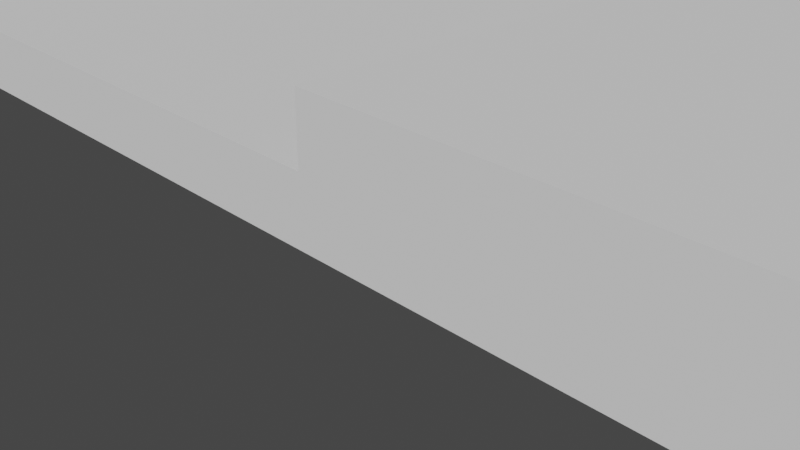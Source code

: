 # Source: BETTER.blend  (saved by Blender 2.90.8; exported with 4.5.12 LTS)
import bpy
from mathutils import Matrix  # noqa: F401  (used for matrix-valued properties, if any)

bpy.ops.wm.read_factory_settings(use_empty=True)
scene = bpy.context.scene
scene.name = 'Scene'

# ---- collections
col_collection = bpy.data.collections.new('Collection'); scene.collection.children.link(col_collection)

# ---- materials (node trees are filled in below, after node groups)
mat_material = bpy.data.materials.new('Material')
mat_material.alpha_threshold = 0.0
mat_material.use_transparent_shadow = False
mat_material.line_color = (0.0, 0.0, 0.0, 1.0)

# ---- material node trees
mat_material.use_nodes = True; mat_material.node_tree.nodes.clear()
_N = mat_material.node_tree.nodes; _L = mat_material.node_tree.links
n0 = _N.new('ShaderNodeOutputMaterial'); n0.name = 'Material Output'; n0.location = (300, 300)
n1 = _N.new('ShaderNodeBsdfPrincipled'); n1.name = 'Principled BSDF'; n1.location = (10, 300)
n1.distribution = 'GGX'
n1.subsurface_method = 'BURLEY'
n1.inputs[2].default_value = 0.4
n1.inputs[3].default_value = 1.45
n1.inputs[27].default_value = (0.0, 0.0, 0.0, 1.0)
n1.inputs[28].default_value = 1.0
_L.new(n1.outputs[0], n0.inputs[0])
n0.is_active_output = True

# ---- world
world_world = bpy.data.worlds.new('World'); scene.world = world_world
world_world.use_nodes = True; world_world.node_tree.nodes.clear()
_N = world_world.node_tree.nodes; _L = world_world.node_tree.links
n0 = _N.new('ShaderNodeOutputWorld'); n0.name = 'World Output'; n0.location = (300, 300)
n1 = _N.new('ShaderNodeBackground'); n1.name = 'Background'; n1.location = (10, 300)
n1.inputs[0].default_value = (0.05088, 0.05088, 0.05088, 1.0)
_L.new(n1.outputs[0], n0.inputs[0])
n0.is_active_output = True
world_world.color = (0.05088, 0.05088, 0.05088)
world_world.use_sun_shadow = False
world_world.sun_shadow_jitter_overblur = 0.0

# ---- cameras
cam_camera = bpy.data.cameras.new('Camera')
cam_camera.clip_end = 100.0
cam_camera.ortho_scale = 7.314

# ---- meshes
me_cube_001 = bpy.data.meshes.new('Cube.001')
me_cube_001.from_pydata([(0.5005, -0.5005, 0.9933), (0.5005, -0.5005, -1.007), (-0.4995, -0.5005, 0.9933), (-0.4995, -0.5005, -1.007), (0.5005, 0.4995, 0.9933), (0.5005, 0.4995, -1.007), (-0.4995, 0.4995, -1.007), (-0.4995, 0.4995, 0.9933), (-0.1995, 0.4995, 0.9933), (0.2005, 0.4995, 0.9933), (-0.4995, 0.1995, 0.9933), (-0.4995, -0.2005, 0.9933), (-0.202, 0.4584, 0.9933), (-0.2099, 0.4191, 0.9933), (-0.2227, 0.3822, 0.9933), (-0.2401, 0.3475, 0.9933), (-0.2616, 0.3155, 0.9933), (-0.287, 0.2868, 0.9933), (-0.3158, 0.2617, 0.9933), (-0.3478, 0.2398, 0.9933), (-0.3825, 0.2224, 0.9933), (-0.4196, 0.2092, 0.9933), (-0.4587, 0.2014, 0.9933), (0.1949, 0.4041, 0.9933), (0.1767, 0.3128, 0.9933), (0.147, 0.2265, 0.9933), (0.106, 0.1454, 0.9933), (0.05523, 0.07077, 0.9933), (-0.003784, 0.003369, 0.9933), (-0.07097, -0.05583, 0.9933), (-0.1458, -0.106, 0.9933), (-0.2267, -0.1469, 0.9933), (-0.3132, -0.1765, 0.9933), (-0.4045, -0.1951, 0.9933), (-0.1995, 0.4995, -0.006682), (0.2005, 0.4995, -0.006682), (-0.4995, 0.1995, -0.006682), (-0.4995, -0.2005, -0.006682), (-0.202, 0.4584, -0.006682), (-0.2099, 0.4191, -0.006682), (-0.2227, 0.3822, -0.006682), (-0.2401, 0.3475, -0.006682), (-0.2616, 0.3155, -0.006682), (-0.287, 0.2868, -0.006682), (-0.3158, 0.2617, -0.006682), (-0.3478, 0.2398, -0.006682), (-0.3825, 0.2224, -0.006682), (-0.4196, 0.2092, -0.006682), (-0.4587, 0.2014, -0.006682), (0.1949, 0.4041, -0.006682), (0.1767, 0.3128, -0.006682), (0.147, 0.2265, -0.006682), (0.106, 0.1454, -0.006682), (0.05523, 0.07077, -0.006682), (-0.003784, 0.003369, -0.006682), (-0.07097, -0.05583, -0.006682), (-0.1458, -0.106, -0.006682), (-0.2267, -0.1469, -0.006682), (-0.3132, -0.1765, -0.006682), (-0.4045, -0.1951, -0.006682)], [], [(6, 5, 1, 3), (5, 4, 0, 1), (1, 0, 2, 3), (4, 9, 23, 24, 25, 26, 27, 28, 29, 30, 31, 32, 33, 11, 2, 0), (23, 9, 35, 49), (10, 22, 21, 20, 19, 18, 17, 16, 15, 14, 13, 12, 8, 7), (37, 59, 58, 57, 56, 55, 54, 53, 52, 51, 50, 49, 35, 34, 38, 39, 40, 41, 42, 43, 44, 45, 46, 47, 48, 36), (24, 23, 49, 50), (25, 24, 50, 51), (26, 25, 51, 52), (27, 26, 52, 53), (28, 27, 53, 54), (29, 28, 54, 55), (30, 29, 55, 56), (31, 30, 56, 57), (32, 31, 57, 58), (33, 32, 58, 59), (11, 33, 59, 37), (8, 12, 38, 34), (12, 13, 39, 38), (13, 14, 40, 39), (14, 15, 41, 40), (15, 16, 42, 41), (16, 17, 43, 42), (17, 18, 44, 43), (18, 19, 45, 44), (19, 20, 46, 45), (20, 21, 47, 46), (21, 22, 48, 47), (22, 10, 36, 48), (7, 34, 6), (34, 5, 6), (34, 35, 5), (35, 4, 5), (7, 8, 34), (9, 4, 35), (2, 37, 3), (37, 36, 3), (36, 7, 6), (2, 11, 37), (10, 7, 36), (36, 6, 3)])
_uv = me_cube_001.uv_layers.new(name='UVMap')
_uv.uv.foreach_set('vector', [0.25, 0.625, 0.375, 0.625, 0.375, 0.75, 0.25, 0.75, 0.375, 0.625, 0.625, 0.625, 0.625, 0.75, 0.375, 0.75, 0.375, 0.75, 0.625, 0.75, 0.625, 0.875, 0.375, 0.875, 0.625, 0.625, 0.6625, 0.625, 0.6632, 0.6369, 0.6655, 0.6483, 0.6692, 0.6591, 0.6743, 0.6693, 0.6807, 0.6786, 0.688, 0.687, 0.6964, 0.6944, 0.7058, 0.7007, 0.7159, 0.7058, 0.7267, 0.7095, 0.7381, 0.7118, 0.75, 0.7125, 0.75, 0.75, 0.625, 0.75, 0.6632, 0.6369, 0.6625, 0.625, 0.6625, 0.625, 0.6632, 0.6369, 0.75, 0.6625, 0.7449, 0.6623, 0.74, 0.6613, 0.7354, 0.6596, 0.731, 0.6575, 0.727, 0.6547, 0.7234, 0.6516, 0.7203, 0.648, 0.7176, 0.644, 0.7154, 0.6397, 0.7138, 0.635, 0.7128, 0.6301, 0.7125, 0.625, 0.75, 0.625, 0.75, 0.7125, 0.7381, 0.7118, 0.7267, 0.7095, 0.7159, 0.7058, 0.7058, 0.7007, 0.6964, 0.6944, 0.688, 0.687, 0.6807, 0.6786, 0.6743, 0.6693, 0.6692, 0.6591, 0.6655, 0.6483, 0.6632, 0.6369, 0.6625, 0.625, 0.7125, 0.625, 0.7128, 0.6301, 0.7138, 0.635, 0.7154, 0.6397, 0.7176, 0.644, 0.7203, 0.648, 0.7234, 0.6516, 0.727, 0.6547, 0.731, 0.6575, 0.7354, 0.6596, 0.74, 0.6613, 0.7449, 0.6623, 0.75, 0.6625, 0.6655, 0.6483, 0.6632, 0.6369, 0.6632, 0.6369, 0.6655, 0.6483, 0.6692, 0.6591, 0.6655, 0.6483, 0.6655, 0.6483, 0.6692, 0.6591, 0.6743, 0.6693, 0.6692, 0.6591, 0.6692, 0.6591, 0.6743, 0.6693, 0.6807, 0.6786, 0.6743, 0.6693, 0.6743, 0.6693, 0.6807, 0.6786, 0.688, 0.687, 0.6807, 0.6786, 0.6807, 0.6786, 0.688, 0.687, 0.6964, 0.6944, 0.688, 0.687, 0.688, 0.687, 0.6964, 0.6944, 0.7058, 0.7007, 0.6964, 0.6944, 0.6964, 0.6944, 0.7058, 0.7007, 0.7159, 0.7058, 0.7058, 0.7007, 0.7058, 0.7007, 0.7159, 0.7058, 0.7267, 0.7095, 0.7159, 0.7058, 0.7159, 0.7058, 0.7267, 0.7095, 0.7381, 0.7118, 0.7267, 0.7095, 0.7267, 0.7095, 0.7381, 0.7118, 0.75, 0.7125, 0.7381, 0.7118, 0.7381, 0.7118, 0.75, 0.7125, 0.7125, 0.625, 0.7128, 0.6301, 0.7128, 0.6301, 0.7125, 0.625, 0.7128, 0.6301, 0.7138, 0.635, 0.7138, 0.635, 0.7128, 0.6301, 0.7138, 0.635, 0.7154, 0.6397, 0.7154, 0.6397, 0.7138, 0.635, 0.7154, 0.6397, 0.7176, 0.644, 0.7176, 0.644, 0.7154, 0.6397, 0.7176, 0.644, 0.7203, 0.648, 0.7203, 0.648, 0.7176, 0.644, 0.7203, 0.648, 0.7234, 0.6516, 0.7234, 0.6516, 0.7203, 0.648, 0.7234, 0.6516, 0.727, 0.6547, 0.727, 0.6547, 0.7234, 0.6516, 0.727, 0.6547, 0.731, 0.6575, 0.731, 0.6575, 0.727, 0.6547, 0.731, 0.6575, 0.7354, 0.6596, 0.7354, 0.6596, 0.731, 0.6575, 0.7354, 0.6596, 0.74, 0.6613, 0.74, 0.6613, 0.7354, 0.6596, 0.74, 0.6613, 0.7449, 0.6623, 0.7449, 0.6623, 0.74, 0.6613, 0.7449, 0.6623, 0.75, 0.6625, 0.75, 0.6625, 0.7449, 0.6623, 0.0, 0.0, 0.0, 0.0, 0.0, 0.0, 0.0, 0.0, 0.0, 0.0, 0.0, 0.0, 0.0, 0.0, 0.0, 0.0, 0.0, 0.0, 0.0, 0.0, 0.0, 0.0, 0.0, 0.0, 0.0, 0.0, 0.0, 0.0, 0.0, 0.0, 0.0, 0.0, 0.0, 0.0, 0.0, 0.0, 0.0, 0.0, 0.0, 0.0, 0.0, 0.0, 0.0, 0.0, 0.0, 0.0, 0.0, 0.0, 0.0, 0.0, 0.0, 0.0, 0.0, 0.0, 0.0, 0.0, 0.0, 0.0, 0.0, 0.0, 0.0, 0.0, 0.0, 0.0, 0.0, 0.0, 0.0, 0.0, 0.0, 0.0, 0.0, 0.0])
me_cube_001.materials.append(mat_material)
me_cube_001.use_remesh_preserve_volume = False
me_cube_001.use_remesh_preserve_attributes = False
me_cube_001.use_mirror_vertex_groups = False
me_cube_001.update()
me_cube_002 = bpy.data.meshes.new('Cube.002')
me_cube_002.from_pydata([(-1.0, -1.0, -1.0), (-1.0, -1.0, 1.0), (-1.0, 1.0, -1.0), (-1.0, 1.0, 1.0), (1.0, -1.0, -1.0), (1.0, -1.0, 1.0), (1.0, 1.0, -1.0), (1.0, 1.0, 1.0), (-0.4, 1.0, 1.0), (0.4, 1.0, 1.0), (0.4, -1.0, 1.0), (-0.4, -1.0, 1.0), (-0.4, 1.0, 0.0), (0.4, 1.0, 0.0), (0.4, -1.0, 0.0), (-0.4, -1.0, 0.0)], [], [(0, 1, 3, 2), (7, 6, 13), (6, 7, 5, 4), (1, 0, 15), (2, 6, 4, 0), (7, 9, 10, 5), (8, 11, 15, 12), (11, 8, 3, 1), (14, 13, 12, 15), (15, 0, 4), (2, 12, 6), (10, 9, 13, 14), (15, 4, 14), (14, 4, 5), (1, 15, 11), (10, 14, 5), (12, 2, 3), (7, 13, 9), (8, 12, 3), (12, 13, 6)])
_uv = me_cube_002.uv_layers.new(name='UVMap')
_uv.uv.foreach_set('vector', [0.375, 0.0, 0.625, 0.0, 0.625, 0.25, 0.375, 0.25, 0.0, 0.0, 0.0, 0.0, 0.0, 0.0, 0.375, 0.5, 0.625, 0.5, 0.625, 0.75, 0.375, 0.75, 0.0, 0.0, 0.0, 0.0, 0.0, 0.0, 0.125, 0.5, 0.375, 0.5, 0.375, 0.75, 0.125, 0.75, 0.625, 0.5, 0.7, 0.5, 0.7, 0.75, 0.625, 0.75, 0.8, 0.5, 0.8, 0.75, 0.8, 0.75, 0.8, 0.5, 0.8, 0.75, 0.8, 0.5, 0.875, 0.5, 0.875, 0.75, 0.7, 0.75, 0.7, 0.5, 0.8, 0.5, 0.8, 0.75, 0.0, 0.0, 0.0, 0.0, 0.0, 0.0, 0.0, 0.0, 0.0, 0.0, 0.0, 0.0, 0.7, 0.75, 0.7, 0.5, 0.7, 0.5, 0.7, 0.75, 0.0, 0.0, 0.0, 0.0, 0.0, 0.0, 0.0, 0.0, 0.0, 0.0, 0.0, 0.0, 0.0, 0.0, 0.0, 0.0, 0.0, 0.0, 0.0, 0.0, 0.0, 0.0, 0.0, 0.0, 0.0, 0.0, 0.0, 0.0, 0.0, 0.0, 0.0, 0.0, 0.0, 0.0, 0.0, 0.0, 0.0, 0.0, 0.0, 0.0, 0.0, 0.0, 0.0, 0.0, 0.0, 0.0, 0.0, 0.0])
me_cube_002.use_remesh_fix_poles = True
me_cube_002.use_remesh_preserve_attributes = False
me_cube_002.use_mirror_vertex_groups = False
me_cube_002.update()

# ---- objects
ob_camera = bpy.data.objects.new('Camera', cam_camera)
ob_cube_001 = bpy.data.objects.new('Cube.001', me_cube_001)
ob_cube = bpy.data.objects.new('Cube', me_cube_002)

# ---- transforms, parenting, visibility, modifiers, constraints
ob_camera.location = (0.0, -6.926, 4.958)
ob_camera.rotation_euler = (1.109, 0.0, 0.8149)
ob_camera.lock_rotations_4d = False
ob_camera.empty_display_type = 'ARROWS'
ob_camera.color = (0.0, 0.0, 0.0, 0.0)
ob_camera.display_type = 'WIRE'
ob_camera.lineart.crease_threshold = 0.0
ob_cube_001.location = (-14.99, -36.04, 0.006682)
ob_cube_001.rotation_euler = (0.0, 0.0, 4.712)
ob_cube_001.scale = (30.0, 30.0, 1.0)
ob_cube_001.lock_rotations_4d = False
ob_cube_001.empty_display_type = 'ARROWS'
ob_cube_001.lineart.crease_threshold = 0.0
ob_cube.location = (-15.0, 15.0, 0.0)
ob_cube.rotation_euler = (0.0, 0.0, 3.142)
ob_cube.scale = (15.0, 15.0, 1.0)
ob_cube.lineart.crease_threshold = 0.0

# ---- collection membership
col_collection.objects.link(ob_camera)
col_collection.objects.link(ob_cube_001)
col_collection.objects.link(ob_cube)

# ---- scene / render settings (as saved in the file)
scene.camera = ob_camera
scene.frame_start = 1; scene.frame_end = 250; scene.frame_set(1)
scene.render.engine = 'BLENDER_EEVEE_NEXT'
scene.cycles.use_denoising = False
scene.cycles.samples = 128
scene.cycles.sampling_pattern = 'TABULATED_SOBOL'
scene.cycles.use_adaptive_sampling = False
scene.cycles.use_light_tree = False
scene.view_settings.view_transform = 'Filmic'
bpy.context.view_layer.update()

# ---- added for rendering (the .blend has no usable light): sun
light_auto_sun = bpy.data.lights.new('AutoSun', 'SUN')
light_auto_sun.energy = 3.0
light_auto_sun.angle = 0.0523599
ob_auto_sun = bpy.data.objects.new('AutoSun', light_auto_sun)
scene.collection.objects.link(ob_auto_sun)
ob_auto_sun.rotation_euler = (0.872665, 0.174533, 0.523599)
bpy.context.view_layer.update()
